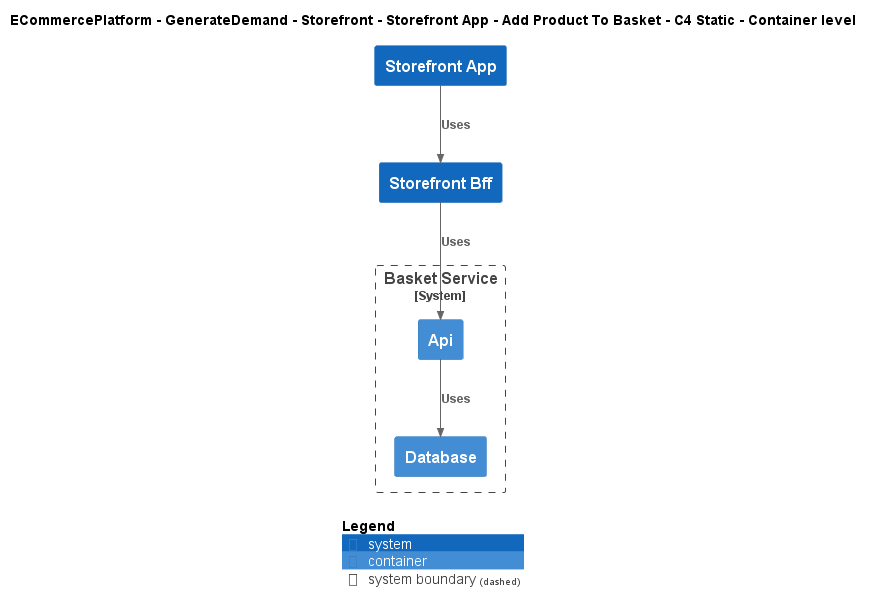

The diagram above was rendered by PlantUML. Its source (embedded in the PNG):
@startuml
!include ..\..\..\..\..\..\..\.c4s\C4_Container.puml

AddElementTag("c4interflow:lifecycle:new", $bgColor=green, $fontColor=#ffffff, $borderColor=green, $shadowing="False")
AddElementTag("c4interflow:lifecycle:changed", $bgColor=orange, $fontColor=#ffffff, $borderColor=orange, $shadowing="False")
AddElementTag("c4interflow:lifecycle:removed", $bgColor=red, $fontColor=#ffffff, $borderColor=red, $shadowing="False")

AddRelTag("c4interflow:lifecycle:new", $textColor=green, $lineColor=green)
AddRelTag("c4interflow:lifecycle:changed", $textColor=orange, $lineColor=orange)
AddRelTag("c4interflow:lifecycle:removed", $textColor=red, $lineColor=red)

SHOW_PERSON_PORTRAIT()
LAYOUT_TOP_DOWN()

skinparam linetype polyline

title ECommercePlatform - GenerateDemand - Storefront - Storefront App - Add Product To Basket - C4 Static - Container level

System(ECommercePlatform.GenerateDemand.Storefront.SoftwareSystems.StorefrontApp, "Storefront App", "")
System(ECommercePlatform.GenerateDemand.Storefront.SoftwareSystems.StorefrontBff, "Storefront Bff", "")

System_Boundary(ECommercePlatform.GenerateDemand.Basket.SoftwareSystems.BasketService, "Basket Service") {
    Container(ECommercePlatform.GenerateDemand.Basket.SoftwareSystems.BasketService.Containers.Api, "Api", "", "")
    Container(ECommercePlatform.GenerateDemand.Basket.SoftwareSystems.BasketService.Containers.Database, "Database", "", "")
}

Rel(ECommercePlatform.GenerateDemand.Storefront.SoftwareSystems.StorefrontApp, ECommercePlatform.GenerateDemand.Storefront.SoftwareSystems.StorefrontBff, "Uses")
Rel(ECommercePlatform.GenerateDemand.Storefront.SoftwareSystems.StorefrontBff, ECommercePlatform.GenerateDemand.Basket.SoftwareSystems.BasketService.Containers.Api, "Uses")
Rel(ECommercePlatform.GenerateDemand.Basket.SoftwareSystems.BasketService.Containers.Api, ECommercePlatform.GenerateDemand.Basket.SoftwareSystems.BasketService.Containers.Database, "Uses")


SHOW_LEGEND()
@enduml